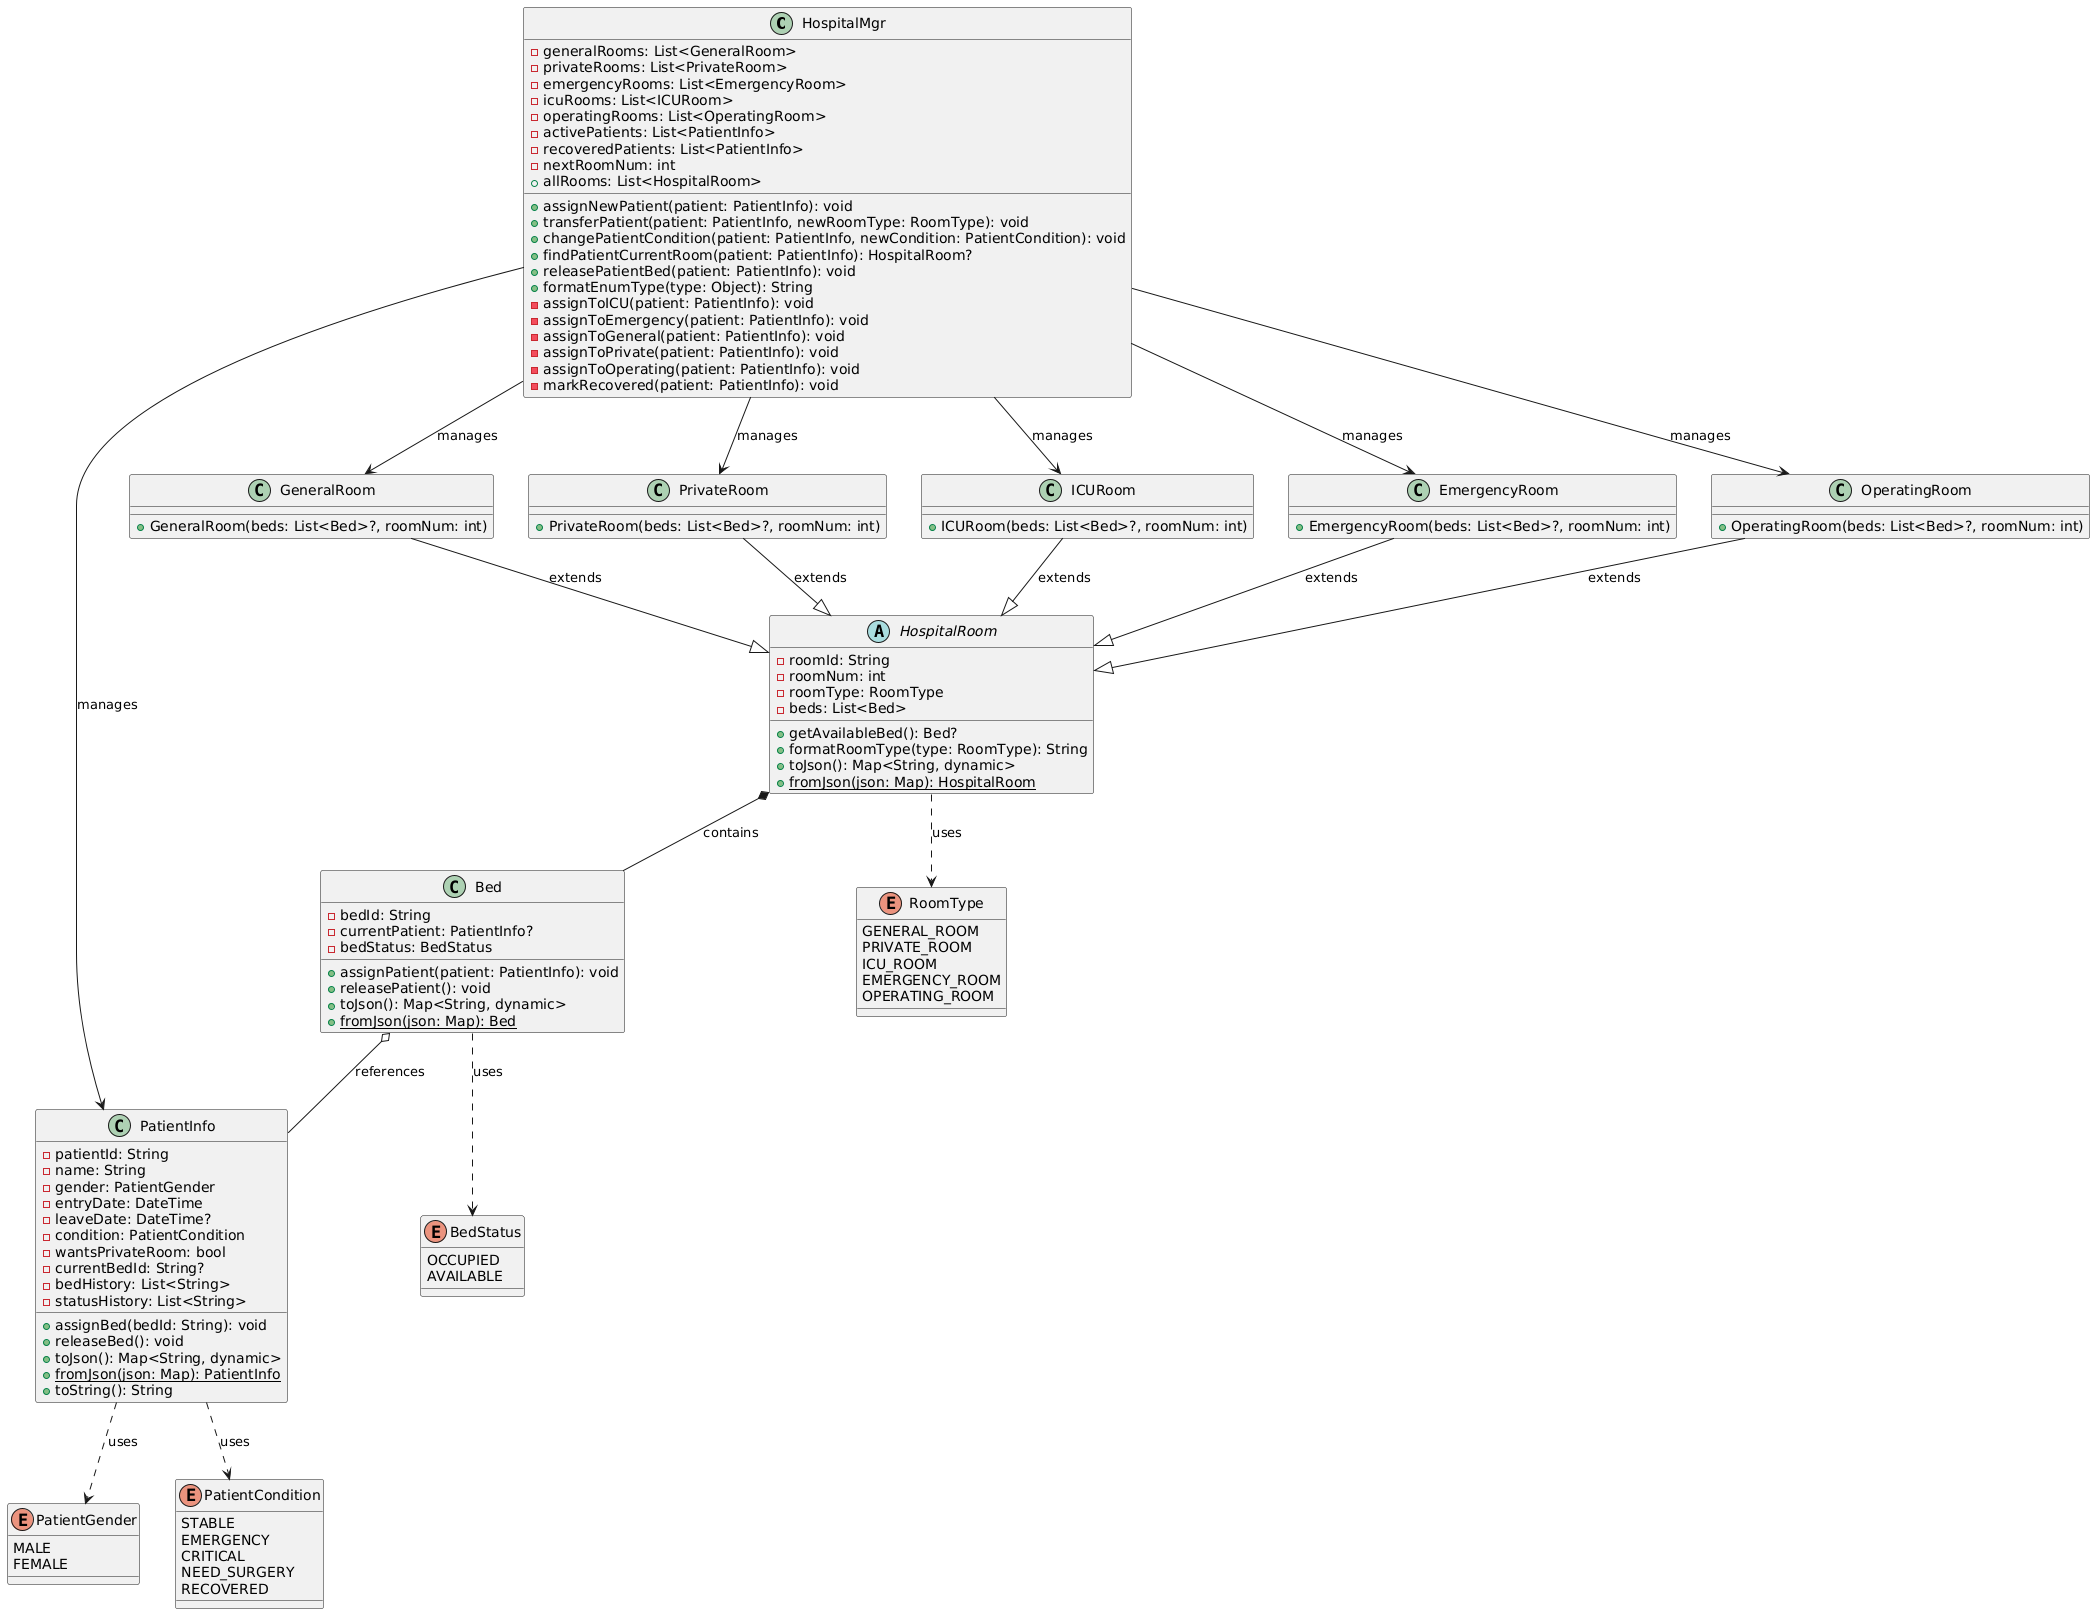

The diagram above was rendered by PlantUML. Its source (embedded in the PNG):
@startuml
' Service Layer
class HospitalMgr {
  -generalRooms: List<GeneralRoom>
  -privateRooms: List<PrivateRoom>
  -emergencyRooms: List<EmergencyRoom>
  -icuRooms: List<ICURoom>
  -operatingRooms: List<OperatingRoom>
  -activePatients: List<PatientInfo>
  -recoveredPatients: List<PatientInfo>
  -nextRoomNum: int
  +assignNewPatient(patient: PatientInfo): void
  +transferPatient(patient: PatientInfo, newRoomType: RoomType): void
  +changePatientCondition(patient: PatientInfo, newCondition: PatientCondition): void
  +findPatientCurrentRoom(patient: PatientInfo): HospitalRoom?
  +releasePatientBed(patient: PatientInfo): void
  +formatEnumType(type: Object): String
  -assignToICU(patient: PatientInfo): void
  -assignToEmergency(patient: PatientInfo): void
  -assignToGeneral(patient: PatientInfo): void
  -assignToPrivate(patient: PatientInfo): void
  -assignToOperating(patient: PatientInfo): void
  -markRecovered(patient: PatientInfo): void
  +allRooms: List<HospitalRoom>
}

' Model Layer - Patient
class PatientInfo {
  -patientId: String
  -name: String
  -gender: PatientGender
  -entryDate: DateTime
  -leaveDate: DateTime?
  -condition: PatientCondition
  -wantsPrivateRoom: bool
  -currentBedId: String?
  -bedHistory: List<String>
  -statusHistory: List<String>
  +assignBed(bedId: String): void
  +releaseBed(): void
  +toJson(): Map<String, dynamic>
  +fromJson(json: Map): PatientInfo {static}
  +toString(): String
}

' Model Layer - Bed
class Bed {
  -bedId: String
  -currentPatient: PatientInfo?
  -bedStatus: BedStatus
  +assignPatient(patient: PatientInfo): void
  +releasePatient(): void
  +toJson(): Map<String, dynamic>
  +fromJson(json: Map): Bed {static}
}

' Model Layer - Room (Abstract)
abstract class HospitalRoom {
  -roomId: String
  -roomNum: int
  -roomType: RoomType
  -beds: List<Bed>
  +getAvailableBed(): Bed?
  +formatRoomType(type: RoomType): String
  +toJson(): Map<String, dynamic>
  +fromJson(json: Map): HospitalRoom {static}
}

' Room Implementations
class GeneralRoom {
  +GeneralRoom(beds: List<Bed>?, roomNum: int)
}

class PrivateRoom {
  +PrivateRoom(beds: List<Bed>?, roomNum: int)
}

class ICURoom {
  +ICURoom(beds: List<Bed>?, roomNum: int)
}

class EmergencyRoom {
  +EmergencyRoom(beds: List<Bed>?, roomNum: int)
}

class OperatingRoom {
  +OperatingRoom(beds: List<Bed>?, roomNum: int)
}

' Enums
enum RoomType {
  GENERAL_ROOM
  PRIVATE_ROOM
  ICU_ROOM
  EMERGENCY_ROOM
  OPERATING_ROOM
}

enum BedStatus {
  OCCUPIED
  AVAILABLE
}

enum PatientGender {
  MALE
  FEMALE
}

enum PatientCondition {
  STABLE
  EMERGENCY
  CRITICAL
  NEED_SURGERY
  RECOVERED
}

' Relationships

HospitalMgr --> GeneralRoom : manages
HospitalMgr --> PrivateRoom : manages
HospitalMgr --> EmergencyRoom : manages
HospitalMgr --> ICURoom : manages
HospitalMgr --> OperatingRoom : manages
HospitalMgr --> PatientInfo : manages

GeneralRoom --|> HospitalRoom : extends
PrivateRoom --|> HospitalRoom : extends
ICURoom --|> HospitalRoom : extends
EmergencyRoom --|> HospitalRoom : extends
OperatingRoom --|> HospitalRoom : extends

HospitalRoom *-- Bed : contains
Bed o-- PatientInfo : references

PatientInfo ..> PatientGender : uses
PatientInfo ..> PatientCondition : uses
HospitalRoom ..> RoomType : uses
Bed ..> BedStatus : uses
@enduml